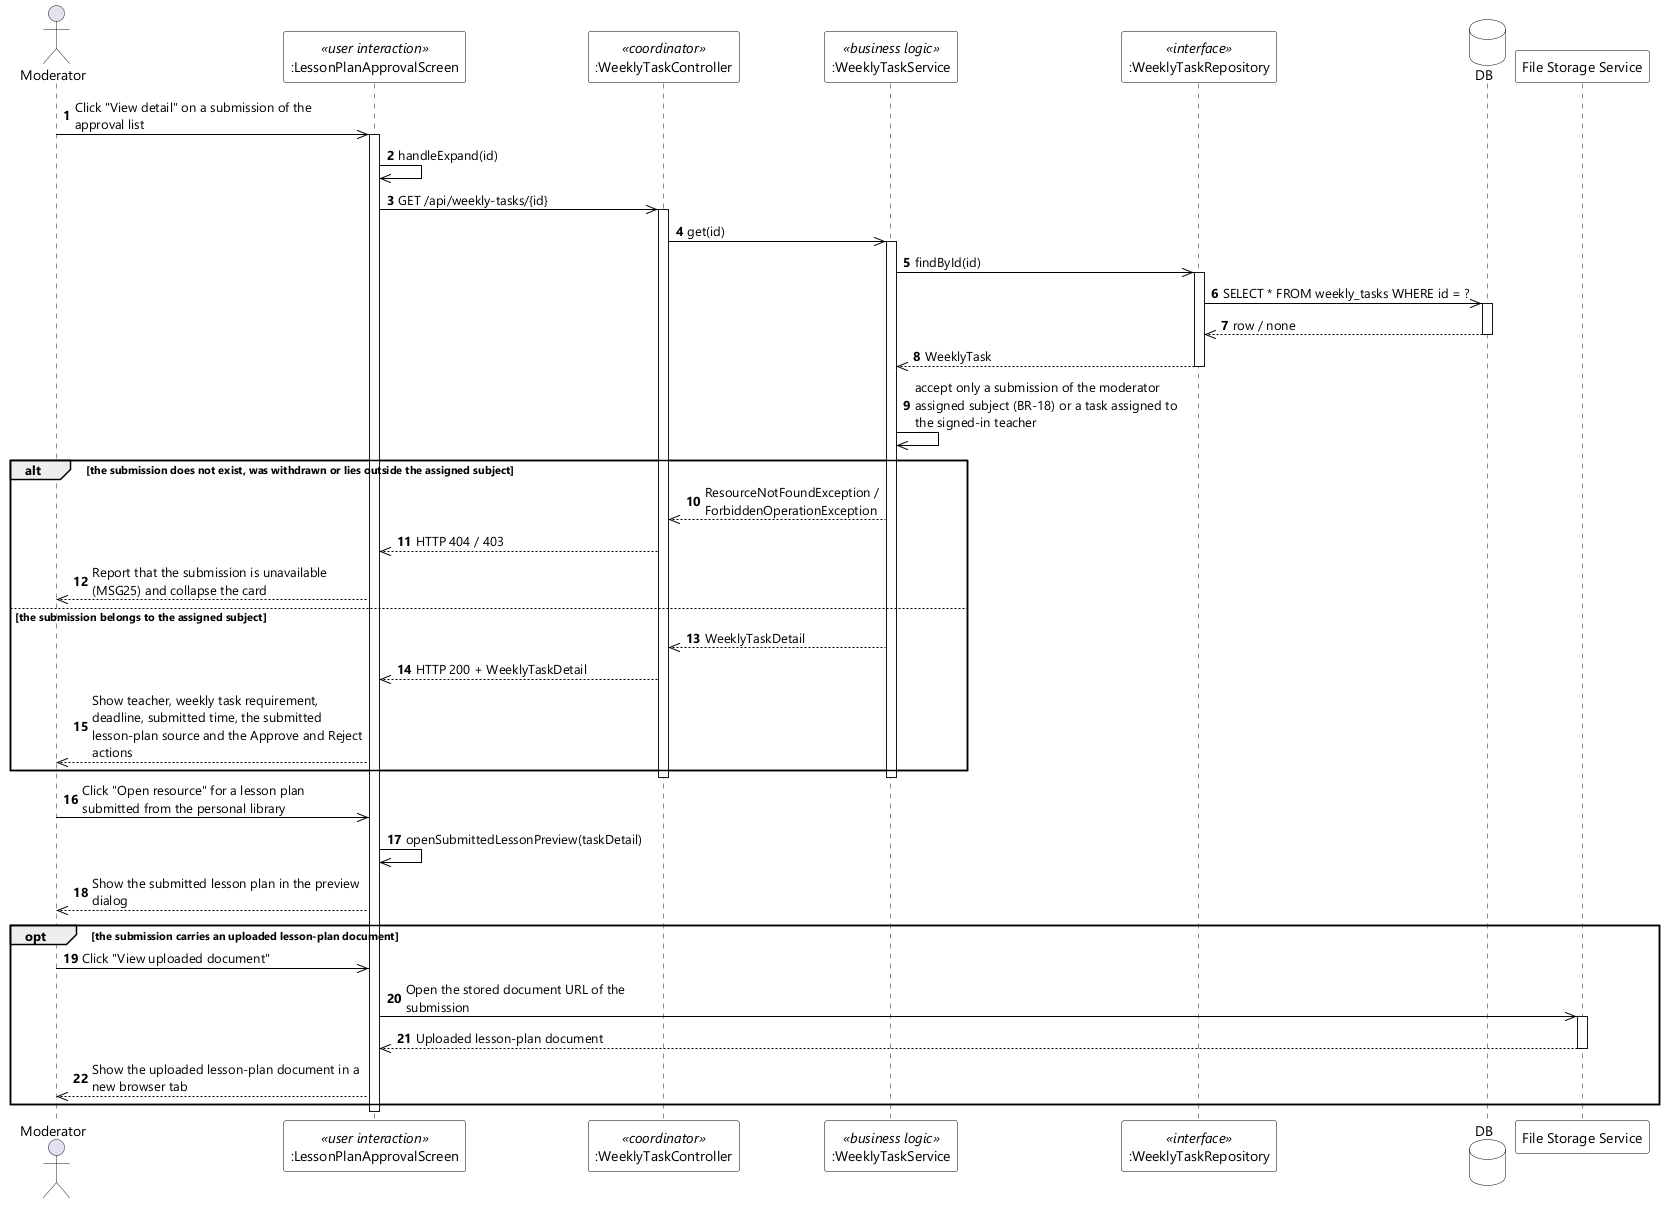

The diagram above was rendered by PlantUML. Its source (embedded in the PNG):
@startuml UC-90 View Lesson Plan Detail - Sequence Diagram (stereo)
skinparamlocked dpi 96
skinparam defaultFontName "Segoe UI"
skinparam shadowing false
skinparam ParticipantBackgroundColor #FFFFFF
skinparam ParticipantBorderColor #000000
skinparam DatabaseBackgroundColor #FFFFFF
skinparam DatabaseBorderColor #000000
skinparam ArrowColor #000000
skinparam sequenceMessageAlign left
skinparam maxMessageSize 280

actor Moderator
participant ":LessonPlanApprovalScreen" as UI <<user interaction>>
participant ":WeeklyTaskController" as CTL <<coordinator>>
participant ":WeeklyTaskService" as SVC <<business logic>>
participant ":WeeklyTaskRepository" as REPO <<interface>>
database DB
participant "File Storage Service" as FS

autonumber
Moderator ->> UI : Click "View detail" on a submission of the approval list
activate UI
UI ->> UI : handleExpand(id)
UI ->> CTL : GET /api/weekly-tasks/{id}
activate CTL
CTL ->> SVC : get(id)
activate SVC
SVC ->> REPO : findById(id)
activate REPO
REPO ->> DB : SELECT * FROM weekly_tasks WHERE id = ?
activate DB
DB -->> REPO : row / none
deactivate DB
REPO -->> SVC : WeeklyTask
deactivate REPO
SVC ->> SVC : accept only a submission of the moderator assigned subject (BR-18) or a task assigned to the signed-in teacher

alt the submission does not exist, was withdrawn or lies outside the assigned subject
  SVC -->> CTL : ResourceNotFoundException / ForbiddenOperationException
  CTL -->> UI : HTTP 404 / 403
  UI -->> Moderator : Report that the submission is unavailable (MSG25) and collapse the card
else the submission belongs to the assigned subject
  SVC -->> CTL : WeeklyTaskDetail
  CTL -->> UI : HTTP 200 + WeeklyTaskDetail
  UI -->> Moderator : Show teacher, weekly task requirement, deadline, submitted time, the submitted lesson-plan source and the Approve and Reject actions
end
deactivate SVC
deactivate CTL

Moderator ->> UI : Click "Open resource" for a lesson plan submitted from the personal library
UI ->> UI : openSubmittedLessonPreview(taskDetail)
UI -->> Moderator : Show the submitted lesson plan in the preview dialog

opt the submission carries an uploaded lesson-plan document
  Moderator ->> UI : Click "View uploaded document"
  UI ->> FS : Open the stored document URL of the submission
  activate FS
  FS -->> UI : Uploaded lesson-plan document
  deactivate FS
  UI -->> Moderator : Show the uploaded lesson-plan document in a new browser tab
end
deactivate UI
@enduml